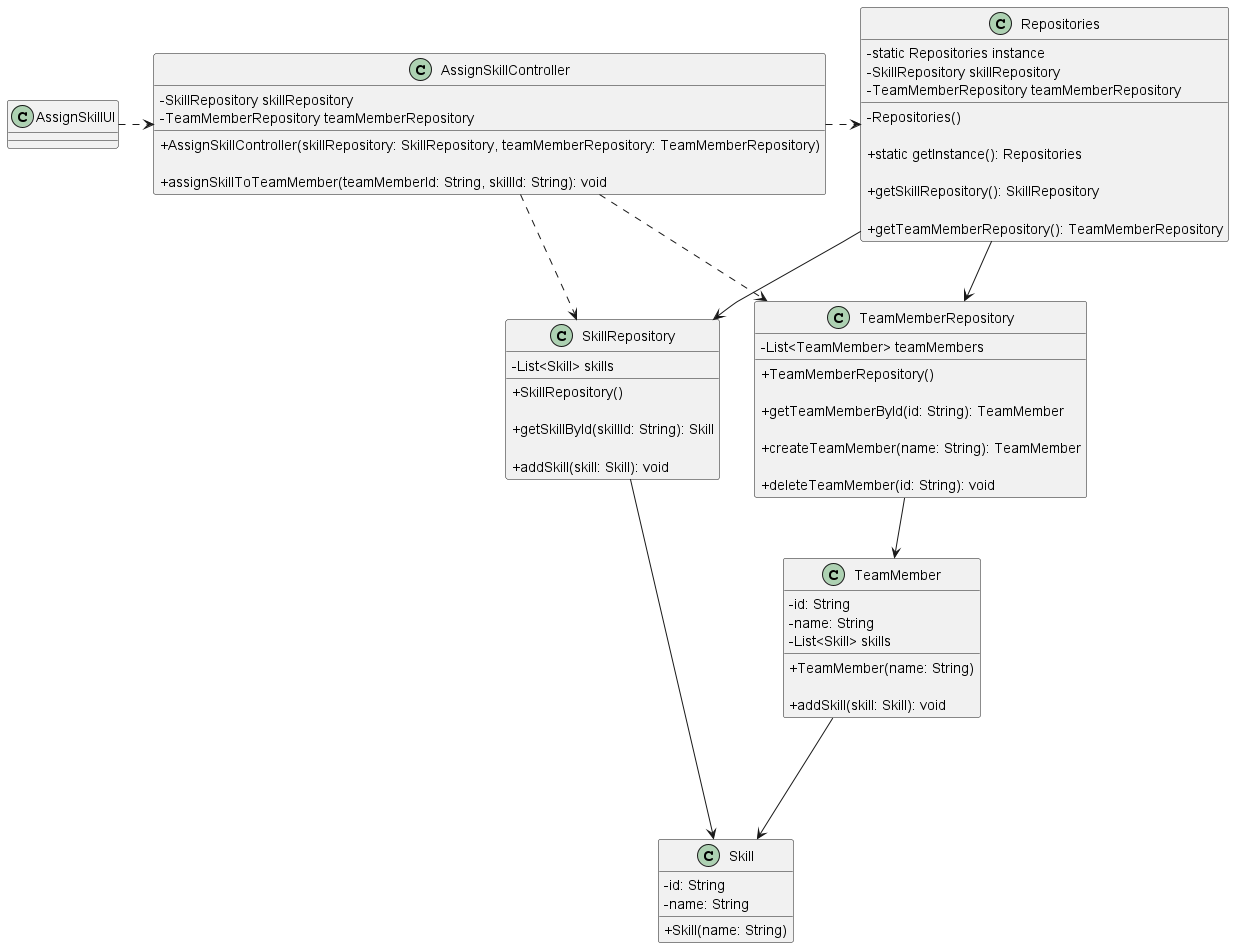

The diagram above was rendered by PlantUML. Its source (embedded in the PNG):
@startuml
'skinparam monochrome true
skinparam packageStyle rectangle
skinparam shadowing false
skinparam linetype polyline
'skinparam linetype orto

skinparam classAttributeIconSize 0

'left to right direction

class AssignSkillUI {
}

class AssignSkillController {
    - SkillRepository skillRepository
    - TeamMemberRepository teamMemberRepository

    'Constructor to initialize the controller with the SkillRepository and TeamMemberRepository'
    + AssignSkillController(skillRepository: SkillRepository, teamMemberRepository: TeamMemberRepository)

    'Method for assigning skills to a team member'
    + assignSkillToTeamMember(teamMemberId: String, skillId: String): void
}

class Repositories {
    - static Repositories instance
    - SkillRepository skillRepository
    - TeamMemberRepository teamMemberRepository

    'Private constructor to implement the Singleton pattern'
    - Repositories()

    'Method to get Singleton instance from Repositories'
    + static getInstance(): Repositories

    'Method to obtain the skills repository'
    + getSkillRepository(): SkillRepository

    'Method to get team members repository'
    + getTeamMemberRepository(): TeamMemberRepository
}

class SkillRepository {
    - List<Skill> skills

    'Constructor to initialize the skills repository'
    + SkillRepository()

    'Returns a skill based on its ID'
    + getSkillById(skillId: String): Skill

    'Add a new skill to the repository'
    + addSkill(skill: Skill): void
}

class TeamMemberRepository {
    - List<TeamMember> teamMembers

    'Constructor to initialize the team member repository'
    + TeamMemberRepository()

    'Returns a team member based on their ID'
    + getTeamMemberById(id: String): TeamMember

    'Creates a new team member and adds it to the repository'
    + createTeamMember(name: String): TeamMember

    'Remove a team member from the repository'
    + deleteTeamMember(id: String): void
}

class TeamMember {
    - id: String
    - name: String
    - List<Skill> skills

    'Constructor to create a new team member'
    + TeamMember(name: String)

    'Method for adding a skill to a team member'
    + addSkill(skill: Skill): void
}

class Skill {
    - id: String
    - name: String

    'Constructor to create a new skill'
    + Skill(name: String)
}

AssignSkillUI .> AssignSkillController
AssignSkillController .> Repositories
AssignSkillController .> SkillRepository
AssignSkillController .> TeamMemberRepository
Repositories --> SkillRepository
Repositories --> TeamMemberRepository
SkillRepository --> Skill
TeamMemberRepository --> TeamMember
TeamMember ---> Skill



@enduml